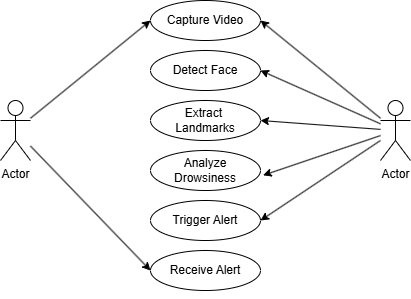

The diagram above was exported from draw.io. Its source (the exported page's mxGraphModel, read from the mxfile embedded in the PNG):
<mxGraphModel dx="1433" dy="687" grid="1" gridSize="10" guides="1" tooltips="1" connect="1" arrows="1" fold="1" page="1" pageScale="1" pageWidth="850" pageHeight="1100" math="0" shadow="0">
  <root>
    <mxCell id="0" />
    <mxCell id="1" parent="0" />
    <mxCell id="4eYoHFq0_vGLZKJ9-3j4-1" value="Capture Video" style="ellipse;whiteSpace=wrap;html=1;" vertex="1" parent="1">
      <mxGeometry x="390" y="130" width="110" height="40" as="geometry" />
    </mxCell>
    <mxCell id="4eYoHFq0_vGLZKJ9-3j4-4" value="Detect Face" style="ellipse;whiteSpace=wrap;html=1;" vertex="1" parent="1">
      <mxGeometry x="390" y="180" width="110" height="40" as="geometry" />
    </mxCell>
    <mxCell id="4eYoHFq0_vGLZKJ9-3j4-5" value="Extract&amp;nbsp;&lt;div&gt;Landmarks&lt;/div&gt;" style="ellipse;whiteSpace=wrap;html=1;" vertex="1" parent="1">
      <mxGeometry x="390" y="230" width="110" height="40" as="geometry" />
    </mxCell>
    <mxCell id="4eYoHFq0_vGLZKJ9-3j4-6" value="Analyze Drowsiness&lt;span style=&quot;color: rgba(0, 0, 0, 0); font-family: monospace; font-size: 0px; text-align: start; text-wrap-mode: nowrap;&quot;&gt;%3CmxGraphModel%3E%3Croot%3E%3CmxCell%20id%3D%220%22%2F%3E%3CmxCell%20id%3D%221%22%20parent%3D%220%22%2F%3E%3CmxCell%20id%3D%222%22%20value%3D%22Detect%20Face%22%20style%3D%22ellipse%3BwhiteSpace%3Dwrap%3Bhtml%3D1%3B%22%20vertex%3D%221%22%20parent%3D%221%22%3E%3CmxGeometry%20x%3D%22390%22%20y%3D%22190%22%20width%3D%22110%22%20height%3D%2240%22%20as%3D%22geometry%22%2F%3E%3C%2FmxCell%3E%3C%2Froot%3E%3C%2FmxGraphModel%3E&lt;/span&gt;&lt;span style=&quot;color: rgba(0, 0, 0, 0); font-family: monospace; font-size: 0px; text-align: start; text-wrap-mode: nowrap;&quot;&gt;%3CmxGraphModel%3E%3Croot%3E%3CmxCell%20id%3D%220%22%2F%3E%3CmxCell%20id%3D%221%22%20parent%3D%220%22%2F%3E%3CmxCell%20id%3D%222%22%20value%3D%22Detect%20Face%22%20style%3D%22ellipse%3BwhiteSpace%3Dwrap%3Bhtml%3D1%3B%22%20vertex%3D%221%22%20parent%3D%221%22%3E%3CmxGeometry%20x%3D%22390%22%20y%3D%22190%22%20width%3D%22110%22%20height%3D%2240%22%20as%3D%22geometry%22%2F%3E%3C%2FmxCell%3E%3C%2Froot%3E%3C%2FmxGraphModel%3E&lt;/span&gt;&lt;span style=&quot;color: rgba(0, 0, 0, 0); font-family: monospace; font-size: 0px; text-align: start; text-wrap-mode: nowrap;&quot;&gt;%3CmxGraphModel%3E%3Croot%3E%3CmxCell%20id%3D%220%22%2F%3E%3CmxCell%20id%3D%221%22%20parent%3D%220%22%2F%3E%3CmxCell%20id%3D%222%22%20value%3D%22Detect%20Face%22%20style%3D%22ellipse%3BwhiteSpace%3Dwrap%3Bhtml%3D1%3B%22%20vertex%3D%221%22%20parent%3D%221%22%3E%3CmxGeometry%20x%3D%22390%22%20y%3D%22190%22%20width%3D%22110%22%20height%3D%2240%22%20as%3D%22geometry%22%2F%3E%3C%2FmxCell%3E%3C%2Froot%3E%3C%2FmxGraphModel%3E&lt;/span&gt;" style="ellipse;whiteSpace=wrap;html=1;" vertex="1" parent="1">
      <mxGeometry x="390" y="280" width="110" height="40" as="geometry" />
    </mxCell>
    <mxCell id="4eYoHFq0_vGLZKJ9-3j4-7" value="Trigger&amp;nbsp;&lt;span style=&quot;background-color: transparent; color: light-dark(rgb(0, 0, 0), rgb(255, 255, 255));&quot;&gt;Alert&lt;/span&gt;" style="ellipse;whiteSpace=wrap;html=1;" vertex="1" parent="1">
      <mxGeometry x="390" y="330" width="110" height="40" as="geometry" />
    </mxCell>
    <mxCell id="4eYoHFq0_vGLZKJ9-3j4-8" value="Actor" style="shape=umlActor;verticalLabelPosition=bottom;verticalAlign=top;html=1;outlineConnect=0;" vertex="1" parent="1">
      <mxGeometry x="240" y="230" width="30" height="60" as="geometry" />
    </mxCell>
    <mxCell id="4eYoHFq0_vGLZKJ9-3j4-9" value="Actor" style="shape=umlActor;verticalLabelPosition=bottom;verticalAlign=top;html=1;outlineConnect=0;" vertex="1" parent="1">
      <mxGeometry x="620" y="230" width="30" height="60" as="geometry" />
    </mxCell>
    <mxCell id="4eYoHFq0_vGLZKJ9-3j4-11" value="" style="endArrow=classic;html=1;rounded=0;entryX=0;entryY=0.5;entryDx=0;entryDy=0;" edge="1" parent="1" source="4eYoHFq0_vGLZKJ9-3j4-8" target="4eYoHFq0_vGLZKJ9-3j4-1">
      <mxGeometry width="50" height="50" relative="1" as="geometry">
        <mxPoint x="250" y="330" as="sourcePoint" />
        <mxPoint x="300" y="280" as="targetPoint" />
      </mxGeometry>
    </mxCell>
    <mxCell id="4eYoHFq0_vGLZKJ9-3j4-12" value="" style="endArrow=classic;html=1;rounded=0;entryX=0;entryY=0.5;entryDx=0;entryDy=0;" edge="1" parent="1" source="4eYoHFq0_vGLZKJ9-3j4-8" target="4eYoHFq0_vGLZKJ9-3j4-13">
      <mxGeometry width="50" height="50" relative="1" as="geometry">
        <mxPoint x="250" y="330" as="sourcePoint" />
        <mxPoint x="300" y="280" as="targetPoint" />
      </mxGeometry>
    </mxCell>
    <mxCell id="4eYoHFq0_vGLZKJ9-3j4-13" value="Receive&amp;nbsp;&lt;span style=&quot;background-color: transparent; color: light-dark(rgb(0, 0, 0), rgb(255, 255, 255));&quot;&gt;Alert&lt;/span&gt;" style="ellipse;whiteSpace=wrap;html=1;" vertex="1" parent="1">
      <mxGeometry x="390" y="380" width="110" height="40" as="geometry" />
    </mxCell>
    <mxCell id="4eYoHFq0_vGLZKJ9-3j4-14" style="edgeStyle=orthogonalEdgeStyle;rounded=0;orthogonalLoop=1;jettySize=auto;html=1;exitX=0.5;exitY=1;exitDx=0;exitDy=0;" edge="1" parent="1" source="4eYoHFq0_vGLZKJ9-3j4-13" target="4eYoHFq0_vGLZKJ9-3j4-13">
      <mxGeometry relative="1" as="geometry" />
    </mxCell>
    <mxCell id="4eYoHFq0_vGLZKJ9-3j4-15" value="" style="endArrow=classic;html=1;rounded=0;entryX=1;entryY=0.5;entryDx=0;entryDy=0;" edge="1" parent="1" source="4eYoHFq0_vGLZKJ9-3j4-9" target="4eYoHFq0_vGLZKJ9-3j4-1">
      <mxGeometry width="50" height="50" relative="1" as="geometry">
        <mxPoint x="250" y="310" as="sourcePoint" />
        <mxPoint x="300" y="260" as="targetPoint" />
      </mxGeometry>
    </mxCell>
    <mxCell id="4eYoHFq0_vGLZKJ9-3j4-16" value="" style="endArrow=classic;html=1;rounded=0;entryX=1;entryY=0.5;entryDx=0;entryDy=0;" edge="1" parent="1" source="4eYoHFq0_vGLZKJ9-3j4-9" target="4eYoHFq0_vGLZKJ9-3j4-4">
      <mxGeometry width="50" height="50" relative="1" as="geometry">
        <mxPoint x="620" y="220" as="sourcePoint" />
        <mxPoint x="500" y="160" as="targetPoint" />
      </mxGeometry>
    </mxCell>
    <mxCell id="4eYoHFq0_vGLZKJ9-3j4-17" value="" style="endArrow=classic;html=1;rounded=0;entryX=1;entryY=0.5;entryDx=0;entryDy=0;" edge="1" parent="1" source="4eYoHFq0_vGLZKJ9-3j4-9" target="4eYoHFq0_vGLZKJ9-3j4-5">
      <mxGeometry width="50" height="50" relative="1" as="geometry">
        <mxPoint x="620" y="270" as="sourcePoint" />
        <mxPoint x="510" y="210" as="targetPoint" />
      </mxGeometry>
    </mxCell>
    <mxCell id="4eYoHFq0_vGLZKJ9-3j4-18" value="" style="endArrow=classic;html=1;rounded=0;entryX=1.024;entryY=0.62;entryDx=0;entryDy=0;entryPerimeter=0;" edge="1" parent="1" source="4eYoHFq0_vGLZKJ9-3j4-9" target="4eYoHFq0_vGLZKJ9-3j4-6">
      <mxGeometry width="50" height="50" relative="1" as="geometry">
        <mxPoint x="640" y="280" as="sourcePoint" />
        <mxPoint x="520" y="220" as="targetPoint" />
      </mxGeometry>
    </mxCell>
    <mxCell id="4eYoHFq0_vGLZKJ9-3j4-19" value="" style="endArrow=classic;html=1;rounded=0;entryX=1;entryY=0.5;entryDx=0;entryDy=0;" edge="1" parent="1" source="4eYoHFq0_vGLZKJ9-3j4-9" target="4eYoHFq0_vGLZKJ9-3j4-7">
      <mxGeometry width="50" height="50" relative="1" as="geometry">
        <mxPoint x="650" y="290" as="sourcePoint" />
        <mxPoint x="530" y="230" as="targetPoint" />
      </mxGeometry>
    </mxCell>
  </root>
</mxGraphModel>